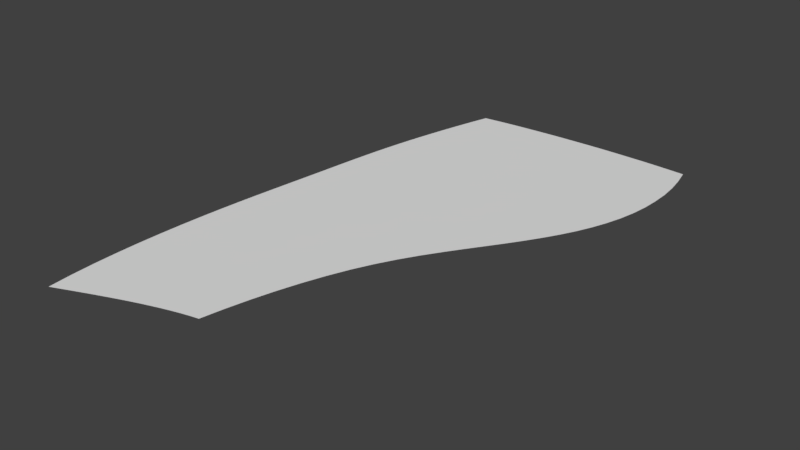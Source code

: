 # Source: LandTracks.blend  (saved by Blender 2.77.0; exported with 4.5.12 LTS)
import bpy
from mathutils import Matrix  # noqa: F401  (used for matrix-valued properties, if any)

bpy.ops.wm.read_factory_settings(use_empty=True)
scene = bpy.context.scene
scene.name = 'Scene'

# ---- collections
col_collection_1 = bpy.data.collections.new('Collection 1'); scene.collection.children.link(col_collection_1)

# ---- world
world_world = bpy.data.worlds.new('World'); scene.world = world_world
world_world.color = (0.05088, 0.05088, 0.05088)
world_world.use_sun_shadow = False
world_world.sun_shadow_jitter_overblur = 0.0
world_world.cycles.sampling_method = 'MANUAL'

# ---- meshes
me_mesh = bpy.data.meshes.new('Mesh')
me_mesh.from_pydata([(-0.6889, 0.06389, 0.0), (-0.6359, 0.08593, 0.0), (-0.5814, 0.1086, 0.0), (-0.5257, 0.1316, 0.0), (-0.4689, 0.1549, 0.0), (-0.4112, 0.1781, 0.0), (-0.3528, 0.2011, 0.0), (-0.2939, 0.2237, 0.0), (-0.2346, 0.2456, 0.0), (-0.1751, 0.2667, 0.0), (-0.1156, 0.2867, 0.0), (-0.05638, 0.3055, 0.0), (0.002488, 0.3228, 0.0), (0.0608, 0.3385, 0.0), (0.1184, 0.3522, 0.0), (0.175, 0.3639, 0.0), (-0.7033, 0.2136, 0.0), (-0.6484, 0.2363, 0.0), (-0.5918, 0.2595, 0.0), (-0.5339, 0.2831, 0.0), (-0.4747, 0.3068, 0.0), (-0.4145, 0.3304, 0.0), (-0.3535, 0.3536, 0.0), (-0.2918, 0.3763, 0.0), (-0.2297, 0.3982, 0.0), (-0.1672, 0.4191, 0.0), (-0.1046, 0.4387, 0.0), (-0.04211, 0.4568, 0.0), (0.02016, 0.4733, 0.0), (0.082, 0.4878, 0.0), (0.1432, 0.5001, 0.0), (0.2037, 0.51, 0.0), (-0.7125, 0.3678, 0.0), (-0.6556, 0.3908, 0.0), (-0.597, 0.4145, 0.0), (-0.537, 0.4384, 0.0), (-0.4755, 0.4625, 0.0), (-0.413, 0.4863, 0.0), (-0.3494, 0.5097, 0.0), (-0.285, 0.5324, 0.0), (-0.22, 0.5542, 0.0), (-0.1546, 0.5747, 0.0), (-0.08884, 0.5938, 0.0), (-0.02301, 0.6111, 0.0), (0.04274, 0.6265, 0.0), (0.1082, 0.6397, 0.0), (0.1733, 0.6504, 0.0), (0.2378, 0.6584, 0.0), (-0.7168, 0.5246, 0.0), (-0.6581, 0.5478, 0.0), (-0.5975, 0.5716, 0.0), (-0.5353, 0.5958, 0.0), (-0.4716, 0.62, 0.0), (-0.4066, 0.6439, 0.0), (-0.3405, 0.6673, 0.0), (-0.2734, 0.6899, 0.0), (-0.2056, 0.7113, 0.0), (-0.1371, 0.7314, 0.0), (-0.06814, 0.7498, 0.0), (0.001067, 0.7663, 0.0), (0.07038, 0.7805, 0.0), (0.1396, 0.7923, 0.0), (0.2086, 0.8012, 0.0), (0.2772, 0.807, 0.0), (-0.717, 0.6822, 0.0), (-0.6563, 0.7054, 0.0), (-0.5937, 0.7292, 0.0), (-0.5292, 0.7533, 0.0), (-0.4632, 0.7774, 0.0), (-0.3957, 0.8012, 0.0), (-0.3269, 0.8244, 0.0), (-0.257, 0.8467, 0.0), (-0.1862, 0.8677, 0.0), (-0.1146, 0.8872, 0.0), (-0.04237, 0.9048, 0.0), (0.0303, 0.9203, 0.0), (0.1032, 0.9332, 0.0), (0.1763, 0.9434, 0.0), (0.2493, 0.9505, 0.0), (0.322, 0.9542, 0.0), (-0.7134, 0.8389, 0.0), (-0.6507, 0.8618, 0.0), (-0.5858, 0.8853, 0.0), (-0.5191, 0.9091, 0.0), (-0.4505, 0.9329, 0.0), (-0.3803, 0.9563, 0.0), (-0.3087, 0.9791, 0.0), (-0.2358, 1.001, 0.0), (-0.1619, 1.021, 0.0), (-0.08699, 1.04, 0.0), (-0.01136, 1.057, 0.0), (0.06485, 1.071, 0.0), (0.1415, 1.083, 0.0), (0.2183, 1.091, 0.0), (0.2953, 1.096, 0.0), (0.3721, 1.098, 0.0), (-0.7068, 0.9929, 0.0), (-0.6418, 1.015, 0.0), (-0.5745, 1.038, 0.0), (-0.505, 1.061, 0.0), (-0.4337, 1.084, 0.0), (-0.3606, 1.107, 0.0), (-0.2859, 1.129, 0.0), (-0.2098, 1.15, 0.0), (-0.1325, 1.17, 0.0), (-0.05415, 1.188, 0.0), (0.02504, 1.203, 0.0), (0.1049, 1.216, 0.0), (0.1852, 1.227, 0.0), (0.2659, 1.234, 0.0), (0.3467, 1.237, 0.0), (0.4274, 1.237, 0.0), (-0.6975, 1.142, 0.0), (-0.6299, 1.164, 0.0), (-0.5599, 1.186, 0.0), (-0.4875, 1.208, 0.0), (-0.413, 1.23, 0.0), (-0.3366, 1.252, 0.0), (-0.2585, 1.273, 0.0), (-0.1789, 1.293, 0.0), (-0.09797, 1.312, 0.0), (-0.01594, 1.328, 0.0), (0.06698, 1.342, 0.0), (0.1506, 1.354, 0.0), (0.2347, 1.363, 0.0), (0.319, 1.369, 0.0), (0.4035, 1.37, 0.0), (0.4878, 1.368, 0.0), (-0.6861, 1.286, 0.0), (-0.6158, 1.306, 0.0), (-0.5427, 1.327, 0.0), (-0.467, 1.348, 0.0), (-0.389, 1.369, 0.0), (-0.3089, 1.39, 0.0), (-0.227, 1.409, 0.0), (-0.1435, 1.428, 0.0), (-0.05867, 1.445, 0.0), (0.02729, 1.46, 0.0), (0.1141, 1.473, 0.0), (0.2016, 1.484, 0.0), (0.2894, 1.491, 0.0), (0.3774, 1.495, 0.0), (0.4654, 1.496, 0.0), (0.5529, 1.492, 0.0), (-0.6731, 1.424, 0.0), (-0.5998, 1.443, 0.0), (-0.5234, 1.463, 0.0), (-0.4441, 1.482, 0.0), (-0.3623, 1.502, 0.0), (-0.2783, 1.521, 0.0), (-0.1924, 1.539, 0.0), (-0.1047, 1.556, 0.0), (-0.01574, 1.571, 0.0), (0.07433, 1.585, 0.0), (0.1652, 1.597, 0.0), (0.2566, 1.606, 0.0), (0.3482, 1.612, 0.0), (0.4397, 1.614, 0.0), (0.5309, 1.613, 0.0), (0.6215, 1.609, 0.0), (-0.6591, 1.557, 0.0), (-0.5826, 1.575, 0.0), (-0.5027, 1.592, 0.0), (-0.4197, 1.61, 0.0), (-0.3339, 1.628, 0.0), (-0.2458, 1.645, 0.0), (-0.1556, 1.662, 0.0), (-0.0637, 1.677, 0.0), (0.02956, 1.691, 0.0), (0.1239, 1.703, 0.0), (0.2188, 1.713, 0.0), (0.3142, 1.721, 0.0), (0.4095, 1.726, 0.0), (0.5045, 1.727, 0.0), (0.5988, 1.725, 0.0), (0.6921, 1.719, 0.0), (-0.6444, 1.685, 0.0), (-0.5647, 1.701, 0.0), (-0.4812, 1.717, 0.0), (-0.3944, 1.733, 0.0), (-0.3046, 1.749, 0.0), (-0.2123, 1.765, 0.0), (-0.1178, 1.78, 0.0), (-0.02159, 1.794, 0.0), (0.076, 1.806, 0.0), (0.1745, 1.816, 0.0), (0.2736, 1.825, 0.0), (0.3729, 1.831, 0.0), (0.4719, 1.834, 0.0), (0.5703, 1.835, 0.0), (0.6676, 1.832, 0.0), (0.7635, 1.826, 0.0), (-0.6297, 1.808, 0.0), (-0.5467, 1.822, 0.0), (-0.4597, 1.837, 0.0), (-0.3691, 1.851, 0.0), (-0.2753, 1.866, 0.0), (-0.1788, 1.88, 0.0), (-0.08008, 1.893, 0.0), (0.02046, 1.905, 0.0), (0.1223, 1.916, 0.0), (0.2251, 1.925, 0.0), (0.3282, 1.932, 0.0), (0.4313, 1.937, 0.0), (0.534, 1.939, 0.0), (0.6356, 1.939, 0.0), (0.7358, 1.935, 0.0), (0.8342, 1.928, 0.0), (-0.6153, 1.926, 0.0), (-0.5293, 1.939, 0.0), (-0.4389, 1.952, 0.0), (-0.3446, 1.965, 0.0), (-0.2469, 1.978, 0.0), (-0.1463, 1.991, 0.0), (-0.04346, 2.002, 0.0), (0.06126, 2.013, 0.0), (0.1673, 2.022, 0.0), (0.2741, 2.03, 0.0), (0.3812, 2.036, 0.0), (0.4881, 2.039, 0.0), (0.5942, 2.041, 0.0), (0.6991, 2.04, 0.0), (0.8021, 2.035, 0.0), (0.9029, 2.028, 0.0), (-0.6017, 2.04, 0.0), (-0.5128, 2.052, 0.0), (-0.4192, 2.064, 0.0), (-0.3214, 2.076, 0.0), (-0.2201, 2.087, 0.0), (-0.1158, 2.098, 0.0), (-0.008971, 2.109, 0.0), (0.09969, 2.118, 0.0), (0.2097, 2.126, 0.0), (0.3204, 2.132, 0.0), (0.4313, 2.137, 0.0), (0.5417, 2.14, 0.0), (0.6513, 2.141, 0.0), (0.7592, 2.139, 0.0), (0.8651, 2.134, 0.0), (0.9683, 2.127, 0.0), (-0.5889, 2.149, 0.0), (-0.4973, 2.161, 0.0), (-0.4008, 2.172, 0.0), (-0.2999, 2.183, 0.0), (-0.1952, 2.193, 0.0), (-0.08737, 2.203, 0.0), (0.02302, 2.213, 0.0), (0.1353, 2.221, 0.0), (0.2489, 2.228, 0.0), (0.3633, 2.234, 0.0), (0.4777, 2.237, 0.0), (0.5915, 2.24, 0.0), (0.7043, 2.24, 0.0), (0.8152, 2.237, 0.0), (0.9238, 2.233, 0.0), (1.029, 2.225, 0.0), (-0.5763, 2.257, 0.0), (-0.4823, 2.268, 0.0), (-0.3832, 2.278, 0.0), (-0.2794, 2.288, 0.0), (-0.1717, 2.298, 0.0), (-0.06077, 2.307, 0.0), (0.05283, 2.316, 0.0), (0.1684, 2.323, 0.0), (0.2853, 2.329, 0.0), (0.4029, 2.334, 0.0), (0.5205, 2.337, 0.0), (0.6374, 2.339, 0.0), (0.7531, 2.339, 0.0), (0.8668, 2.336, 0.0), (0.9779, 2.331, 0.0), (1.086, 2.324, 0.0), (-0.5633, 2.363, 0.0), (-0.4672, 2.373, 0.0), (-0.3658, 2.384, 0.0), (-0.2595, 2.393, 0.0), (-0.1492, 2.402, 0.0), (-0.03554, 2.411, 0.0), (0.08084, 2.419, 0.0), (0.1992, 2.425, 0.0), (0.319, 2.431, 0.0), (0.4393, 2.435, 0.0), (0.5597, 2.438, 0.0), (0.6792, 2.439, 0.0), (0.7974, 2.438, 0.0), (0.9135, 2.436, 0.0), (1.027, 2.431, 0.0), (1.137, 2.424, 0.0), (-0.5493, 2.47, 0.0), (-0.4514, 2.48, 0.0), (-0.348, 2.489, 0.0), (-0.2397, 2.499, 0.0), (-0.1272, 2.507, 0.0), (-0.01126, 2.515, 0.0), (0.1074, 2.523, 0.0), (0.2281, 2.529, 0.0), (0.3501, 2.534, 0.0), (0.4727, 2.537, 0.0), (0.5953, 2.54, 0.0), (0.717, 2.541, 0.0), (0.8372, 2.54, 0.0), (0.9552, 2.537, 0.0), (1.07, 2.532, 0.0), (1.182, 2.526, 0.0), (-0.5337, 2.578, 0.0), (-0.4343, 2.588, 0.0), (-0.3293, 2.597, 0.0), (-0.2193, 2.606, 0.0), (-0.1052, 2.614, 0.0), (0.01249, 2.622, 0.0), (0.1329, 2.628, 0.0), (0.2553, 2.634, 0.0), (0.379, 2.639, 0.0), (0.5033, 2.642, 0.0), (0.6274, 2.644, 0.0), (0.7506, 2.645, 0.0), (0.8722, 2.643, 0.0), (0.9915, 2.641, 0.0), (1.108, 2.636, 0.0), (1.22, 2.629, 0.0), (-0.516, 2.688, 0.0), (-0.4154, 2.698, 0.0), (-0.3091, 2.707, 0.0), (-0.198, 2.716, 0.0), (-0.08264, 2.724, 0.0), (0.03613, 2.731, 0.0), (0.1576, 2.737, 0.0), (0.2811, 2.743, 0.0), (0.4058, 2.747, 0.0), (0.531, 2.75, 0.0), (0.6559, 2.751, 0.0), (0.78, 2.752, 0.0), (0.9023, 2.75, 0.0), (1.022, 2.747, 0.0), (1.139, 2.743, 0.0), (1.252, 2.737, 0.0), (-0.4955, 2.803, 0.0), (-0.394, 2.813, 0.0), (-0.287, 2.822, 0.0), (-0.1752, 2.83, 0.0), (-0.05925, 2.838, 0.0), (0.06003, 2.845, 0.0), (0.1819, 2.85, 0.0), (0.3057, 2.855, 0.0), (0.4306, 2.859, 0.0), (0.556, 2.861, 0.0), (0.681, 2.863, 0.0), (0.805, 2.863, 0.0), (0.9272, 2.861, 0.0), (1.047, 2.858, 0.0), (1.163, 2.854, 0.0), (1.276, 2.847, 0.0), (-0.4723, 2.921, 0.0), (-0.3703, 2.931, 0.0), (-0.263, 2.94, 0.0), (-0.151, 2.948, 0.0), (-0.03513, 2.955, 0.0), (0.08398, 2.962, 0.0), (0.2056, 2.967, 0.0), (0.3289, 2.971, 0.0), (0.4533, 2.975, 0.0), (0.5779, 2.977, 0.0), (0.7022, 2.978, 0.0), (0.8253, 2.977, 0.0), (0.9465, 2.975, 0.0), (1.065, 2.972, 0.0), (1.18, 2.968, 0.0), (1.292, 2.962, 0.0), (-0.4465, 3.042, 0.0), (-0.3445, 3.052, 0.0), (-0.2374, 3.061, 0.0), (-0.1259, 3.069, 0.0), (-0.01072, 3.076, 0.0), (0.1075, 3.082, 0.0), (0.228, 3.087, 0.0), (0.3501, 3.091, 0.0), (0.4731, 3.093, 0.0), (0.5963, 3.095, 0.0), (0.7189, 3.095, 0.0), (0.8403, 3.095, 0.0), (0.9598, 3.093, 0.0), (1.077, 3.089, 0.0), (1.19, 3.085, 0.0), (1.299, 3.078, 0.0), (-0.4184, 3.165, 0.0), (-0.3169, 3.175, 0.0), (-0.2106, 3.184, 0.0), (-0.1003, 3.191, 0.0), (0.01353, 3.198, 0.0), (0.1301, 3.204, 0.0), (0.2487, 3.208, 0.0), (0.3688, 3.212, 0.0), (0.4896, 3.214, 0.0), (0.6104, 3.215, 0.0), (0.7306, 3.215, 0.0), (0.8495, 3.214, 0.0), (0.9665, 3.212, 0.0), (1.081, 3.208, 0.0), (1.192, 3.203, 0.0), (1.299, 3.197, 0.0), (-0.3881, 3.289, 0.0), (-0.2877, 3.299, 0.0), (-0.183, 3.308, 0.0), (-0.07444, 3.315, 0.0), (0.03719, 3.322, 0.0), (0.1513, 3.327, 0.0), (0.2672, 3.331, 0.0), (0.3844, 3.334, 0.0), (0.5021, 3.336, 0.0), (0.6198, 3.337, 0.0), (0.7368, 3.337, 0.0), (0.8524, 3.335, 0.0), (0.9661, 3.332, 0.0), (1.077, 3.328, 0.0), (1.185, 3.323, 0.0), (1.289, 3.317, 0.0), (-0.356, 3.413, 0.0), (-0.2573, 3.423, 0.0), (-0.1547, 3.431, 0.0), (-0.04883, 3.439, 0.0), (0.05981, 3.445, 0.0), (0.1706, 3.45, 0.0), (0.283, 3.454, 0.0), (0.3964, 3.457, 0.0), (0.5102, 3.459, 0.0), (0.6238, 3.459, 0.0), (0.7367, 3.458, 0.0), (0.8484, 3.456, 0.0), (0.9581, 3.453, 0.0), (1.065, 3.449, 0.0), (1.17, 3.443, 0.0), (1.27, 3.436, 0.0), (-0.3222, 3.536, 0.0), (-0.2259, 3.546, 0.0), (-0.1263, 3.555, 0.0), (-0.02385, 3.562, 0.0), (0.08094, 3.568, 0.0), (0.1876, 3.573, 0.0), (0.2955, 3.577, 0.0), (0.4042, 3.579, 0.0), (0.5132, 3.581, 0.0), (0.622, 3.581, 0.0), (0.73, 3.58, 0.0), (0.8369, 3.577, 0.0), (0.942, 3.574, 0.0), (1.045, 3.569, 0.0), (1.145, 3.563, 0.0), (1.242, 3.556, 0.0)], [], [(1, 17, 16, 0), (2, 18, 17, 1), (3, 19, 18, 2), (4, 20, 19, 3), (5, 21, 20, 4), (6, 22, 21, 5), (7, 23, 22, 6), (8, 24, 23, 7), (9, 25, 24, 8), (10, 26, 25, 9), (11, 27, 26, 10), (12, 28, 27, 11), (13, 29, 28, 12), (14, 30, 29, 13), (15, 31, 30, 14), (17, 33, 32, 16), (18, 34, 33, 17), (19, 35, 34, 18), (20, 36, 35, 19), (21, 37, 36, 20), (22, 38, 37, 21), (23, 39, 38, 22), (24, 40, 39, 23), (25, 41, 40, 24), (26, 42, 41, 25), (27, 43, 42, 26), (28, 44, 43, 27), (29, 45, 44, 28), (30, 46, 45, 29), (31, 47, 46, 30), (33, 49, 48, 32), (34, 50, 49, 33), (35, 51, 50, 34), (36, 52, 51, 35), (37, 53, 52, 36), (38, 54, 53, 37), (39, 55, 54, 38), (40, 56, 55, 39), (41, 57, 56, 40), (42, 58, 57, 41), (43, 59, 58, 42), (44, 60, 59, 43), (45, 61, 60, 44), (46, 62, 61, 45), (47, 63, 62, 46), (49, 65, 64, 48), (50, 66, 65, 49), (51, 67, 66, 50), (52, 68, 67, 51), (53, 69, 68, 52), (54, 70, 69, 53), (55, 71, 70, 54), (56, 72, 71, 55), (57, 73, 72, 56), (58, 74, 73, 57), (59, 75, 74, 58), (60, 76, 75, 59), (61, 77, 76, 60), (62, 78, 77, 61), (63, 79, 78, 62), (65, 81, 80, 64), (66, 82, 81, 65), (67, 83, 82, 66), (68, 84, 83, 67), (69, 85, 84, 68), (70, 86, 85, 69), (71, 87, 86, 70), (72, 88, 87, 71), (73, 89, 88, 72), (74, 90, 89, 73), (75, 91, 90, 74), (76, 92, 91, 75), (77, 93, 92, 76), (78, 94, 93, 77), (79, 95, 94, 78), (81, 97, 96, 80), (82, 98, 97, 81), (83, 99, 98, 82), (84, 100, 99, 83), (85, 101, 100, 84), (86, 102, 101, 85), (87, 103, 102, 86), (88, 104, 103, 87), (89, 105, 104, 88), (90, 106, 105, 89), (91, 107, 106, 90), (92, 108, 107, 91), (93, 109, 108, 92), (94, 110, 109, 93), (95, 111, 110, 94), (97, 113, 112, 96), (98, 114, 113, 97), (99, 115, 114, 98), (100, 116, 115, 99), (101, 117, 116, 100), (102, 118, 117, 101), (103, 119, 118, 102), (104, 120, 119, 103), (105, 121, 120, 104), (106, 122, 121, 105), (107, 123, 122, 106), (108, 124, 123, 107), (109, 125, 124, 108), (110, 126, 125, 109), (111, 127, 126, 110), (113, 129, 128, 112), (114, 130, 129, 113), (115, 131, 130, 114), (116, 132, 131, 115), (117, 133, 132, 116), (118, 134, 133, 117), (119, 135, 134, 118), (120, 136, 135, 119), (121, 137, 136, 120), (122, 138, 137, 121), (123, 139, 138, 122), (124, 140, 139, 123), (125, 141, 140, 124), (126, 142, 141, 125), (127, 143, 142, 126), (129, 145, 144, 128), (130, 146, 145, 129), (131, 147, 146, 130), (132, 148, 147, 131), (133, 149, 148, 132), (134, 150, 149, 133), (135, 151, 150, 134), (136, 152, 151, 135), (137, 153, 152, 136), (138, 154, 153, 137), (139, 155, 154, 138), (140, 156, 155, 139), (141, 157, 156, 140), (142, 158, 157, 141), (143, 159, 158, 142), (145, 161, 160, 144), (146, 162, 161, 145), (147, 163, 162, 146), (148, 164, 163, 147), (149, 165, 164, 148), (150, 166, 165, 149), (151, 167, 166, 150), (152, 168, 167, 151), (153, 169, 168, 152), (154, 170, 169, 153), (155, 171, 170, 154), (156, 172, 171, 155), (157, 173, 172, 156), (158, 174, 173, 157), (159, 175, 174, 158), (161, 177, 176, 160), (162, 178, 177, 161), (163, 179, 178, 162), (164, 180, 179, 163), (165, 181, 180, 164), (166, 182, 181, 165), (167, 183, 182, 166), (168, 184, 183, 167), (169, 185, 184, 168), (170, 186, 185, 169), (171, 187, 186, 170), (172, 188, 187, 171), (173, 189, 188, 172), (174, 190, 189, 173), (175, 191, 190, 174), (177, 193, 192, 176), (178, 194, 193, 177), (179, 195, 194, 178), (180, 196, 195, 179), (181, 197, 196, 180), (182, 198, 197, 181), (183, 199, 198, 182), (184, 200, 199, 183), (185, 201, 200, 184), (186, 202, 201, 185), (187, 203, 202, 186), (188, 204, 203, 187), (189, 205, 204, 188), (190, 206, 205, 189), (191, 207, 206, 190), (193, 209, 208, 192), (194, 210, 209, 193), (195, 211, 210, 194), (196, 212, 211, 195), (197, 213, 212, 196), (198, 214, 213, 197), (199, 215, 214, 198), (200, 216, 215, 199), (201, 217, 216, 200), (202, 218, 217, 201), (203, 219, 218, 202), (204, 220, 219, 203), (205, 221, 220, 204), (206, 222, 221, 205), (207, 223, 222, 206), (209, 225, 224, 208), (210, 226, 225, 209), (211, 227, 226, 210), (212, 228, 227, 211), (213, 229, 228, 212), (214, 230, 229, 213), (215, 231, 230, 214), (216, 232, 231, 215), (217, 233, 232, 216), (218, 234, 233, 217), (219, 235, 234, 218), (220, 236, 235, 219), (221, 237, 236, 220), (222, 238, 237, 221), (223, 239, 238, 222), (225, 241, 240, 224), (226, 242, 241, 225), (227, 243, 242, 226), (228, 244, 243, 227), (229, 245, 244, 228), (230, 246, 245, 229), (231, 247, 246, 230), (232, 248, 247, 231), (233, 249, 248, 232), (234, 250, 249, 233), (235, 251, 250, 234), (236, 252, 251, 235), (237, 253, 252, 236), (238, 254, 253, 237), (239, 255, 254, 238), (241, 257, 256, 240), (242, 258, 257, 241), (243, 259, 258, 242), (244, 260, 259, 243), (245, 261, 260, 244), (246, 262, 261, 245), (247, 263, 262, 246), (248, 264, 263, 247), (249, 265, 264, 248), (250, 266, 265, 249), (251, 267, 266, 250), (252, 268, 267, 251), (253, 269, 268, 252), (254, 270, 269, 253), (255, 271, 270, 254), (257, 273, 272, 256), (258, 274, 273, 257), (259, 275, 274, 258), (260, 276, 275, 259), (261, 277, 276, 260), (262, 278, 277, 261), (263, 279, 278, 262), (264, 280, 279, 263), (265, 281, 280, 264), (266, 282, 281, 265), (267, 283, 282, 266), (268, 284, 283, 267), (269, 285, 284, 268), (270, 286, 285, 269), (271, 287, 286, 270), (273, 289, 288, 272), (274, 290, 289, 273), (275, 291, 290, 274), (276, 292, 291, 275), (277, 293, 292, 276), (278, 294, 293, 277), (279, 295, 294, 278), (280, 296, 295, 279), (281, 297, 296, 280), (282, 298, 297, 281), (283, 299, 298, 282), (284, 300, 299, 283), (285, 301, 300, 284), (286, 302, 301, 285), (287, 303, 302, 286), (289, 305, 304, 288), (290, 306, 305, 289), (291, 307, 306, 290), (292, 308, 307, 291), (293, 309, 308, 292), (294, 310, 309, 293), (295, 311, 310, 294), (296, 312, 311, 295), (297, 313, 312, 296), (298, 314, 313, 297), (299, 315, 314, 298), (300, 316, 315, 299), (301, 317, 316, 300), (302, 318, 317, 301), (303, 319, 318, 302), (305, 321, 320, 304), (306, 322, 321, 305), (307, 323, 322, 306), (308, 324, 323, 307), (309, 325, 324, 308), (310, 326, 325, 309), (311, 327, 326, 310), (312, 328, 327, 311), (313, 329, 328, 312), (314, 330, 329, 313), (315, 331, 330, 314), (316, 332, 331, 315), (317, 333, 332, 316), (318, 334, 333, 317), (319, 335, 334, 318), (321, 337, 336, 320), (322, 338, 337, 321), (323, 339, 338, 322), (324, 340, 339, 323), (325, 341, 340, 324), (326, 342, 341, 325), (327, 343, 342, 326), (328, 344, 343, 327), (329, 345, 344, 328), (330, 346, 345, 329), (331, 347, 346, 330), (332, 348, 347, 331), (333, 349, 348, 332), (334, 350, 349, 333), (335, 351, 350, 334), (337, 353, 352, 336), (338, 354, 353, 337), (339, 355, 354, 338), (340, 356, 355, 339), (341, 357, 356, 340), (342, 358, 357, 341), (343, 359, 358, 342), (344, 360, 359, 343), (345, 361, 360, 344), (346, 362, 361, 345), (347, 363, 362, 346), (348, 364, 363, 347), (349, 365, 364, 348), (350, 366, 365, 349), (351, 367, 366, 350), (353, 369, 368, 352), (354, 370, 369, 353), (355, 371, 370, 354), (356, 372, 371, 355), (357, 373, 372, 356), (358, 374, 373, 357), (359, 375, 374, 358), (360, 376, 375, 359), (361, 377, 376, 360), (362, 378, 377, 361), (363, 379, 378, 362), (364, 380, 379, 363), (365, 381, 380, 364), (366, 382, 381, 365), (367, 383, 382, 366), (369, 385, 384, 368), (370, 386, 385, 369), (371, 387, 386, 370), (372, 388, 387, 371), (373, 389, 388, 372), (374, 390, 389, 373), (375, 391, 390, 374), (376, 392, 391, 375), (377, 393, 392, 376), (378, 394, 393, 377), (379, 395, 394, 378), (380, 396, 395, 379), (381, 397, 396, 380), (382, 398, 397, 381), (383, 399, 398, 382), (385, 401, 400, 384), (386, 402, 401, 385), (387, 403, 402, 386), (388, 404, 403, 387), (389, 405, 404, 388), (390, 406, 405, 389), (391, 407, 406, 390), (392, 408, 407, 391), (393, 409, 408, 392), (394, 410, 409, 393), (395, 411, 410, 394), (396, 412, 411, 395), (397, 413, 412, 396), (398, 414, 413, 397), (399, 415, 414, 398), (401, 417, 416, 400), (402, 418, 417, 401), (403, 419, 418, 402), (404, 420, 419, 403), (405, 421, 420, 404), (406, 422, 421, 405), (407, 423, 422, 406), (408, 424, 423, 407), (409, 425, 424, 408), (410, 426, 425, 409), (411, 427, 426, 410), (412, 428, 427, 411), (413, 429, 428, 412), (414, 430, 429, 413), (415, 431, 430, 414), (417, 433, 432, 416), (418, 434, 433, 417), (419, 435, 434, 418), (420, 436, 435, 419), (421, 437, 436, 420), (422, 438, 437, 421), (423, 439, 438, 422), (424, 440, 439, 423), (425, 441, 440, 424), (426, 442, 441, 425), (427, 443, 442, 426), (428, 444, 443, 427), (429, 445, 444, 428), (430, 446, 445, 429), (431, 447, 446, 430)])
me_mesh.polygons.foreach_set('use_smooth', [True] * 405)
me_mesh.use_remesh_preserve_volume = False
me_mesh.use_remesh_preserve_attributes = False
me_mesh.use_mirror_vertex_groups = False
me_mesh.update()

# ---- objects
ob_surfpatch = bpy.data.objects.new('SurfPatch', me_mesh)

# ---- transforms, parenting, visibility, modifiers, constraints
ob_surfpatch.location = (0.0, 0.0, 0.0)
ob_surfpatch.lineart.crease_threshold = 0.0

# ---- collection membership
col_collection_1.objects.link(ob_surfpatch)

# ---- scene / render settings (as saved in the file)
scene.frame_start = 1; scene.frame_end = 250; scene.frame_set(1)
scene.render.engine = 'BLENDER_EEVEE_NEXT'
scene.render.resolution_percentage = 50
scene.render.dither_intensity = 0.0
scene.cycles.use_denoising = False
scene.cycles.samples = 128
scene.cycles.sampling_pattern = 'TABULATED_SOBOL'
scene.cycles.light_sampling_threshold = 0.0
scene.cycles.use_adaptive_sampling = False
scene.cycles.use_light_tree = False
scene.cycles.blur_glossy = 0.0
scene.cycles.sample_clamp_indirect = 0.0
scene.view_settings.view_transform = 'Standard'
bpy.context.view_layer.update()

# ---- added for rendering (the .blend has no active camera and no usable light): camera, sun
cam_auto = bpy.data.cameras.new('AutoCamera')
cam_auto.lens = 50.0
cam_auto.sensor_width = 36.0
cam_auto.clip_end = 1000.0
ob_auto_camera = bpy.data.objects.new('AutoCamera', cam_auto)
scene.collection.objects.link(ob_auto_camera)
ob_auto_camera.location = (4.042, -2.67862, 3.00061)
ob_auto_camera.rotation_euler = (1.09748, -7.21219e-08, 0.694738)
scene.camera = ob_auto_camera
light_auto_sun = bpy.data.lights.new('AutoSun', 'SUN')
light_auto_sun.energy = 3.0
light_auto_sun.angle = 0.0523599
ob_auto_sun = bpy.data.objects.new('AutoSun', light_auto_sun)
scene.collection.objects.link(ob_auto_sun)
ob_auto_sun.rotation_euler = (0.872665, 0.174533, 0.523599)
bpy.context.view_layer.update()
